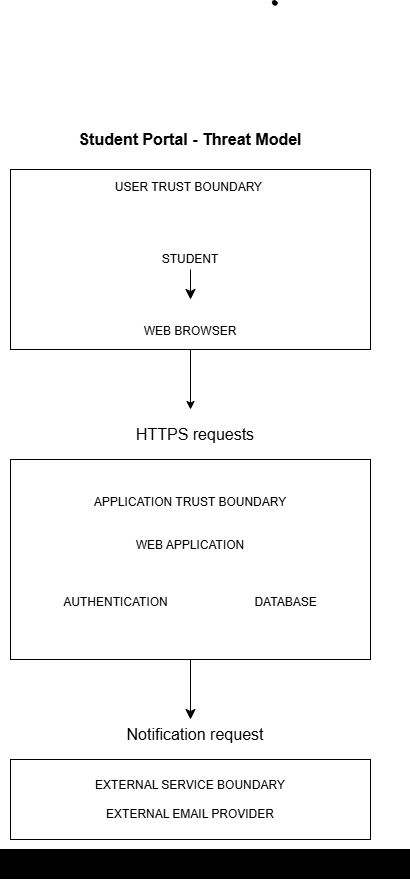

The diagram above was exported from draw.io. Its source (the exported page's mxGraphModel, read from the mxfile embedded in the PNG):
<mxGraphModel dx="732" dy="614" grid="1" gridSize="10" guides="1" tooltips="1" connect="1" arrows="1" fold="1" page="1" pageScale="1" pageWidth="850" pageHeight="1100" math="0" shadow="0">
  <root>
    <mxCell id="0" />
    <mxCell id="1" parent="0" />
    <mxCell id="aYrM6VnHzEL1RGNbrucu-1" parent="1" style="shape=stencil(fZbdcgIhDIWfZm8zQAg/17Z9j85U606tdqz9e/tmZ0c0uJ47xP0I5JwEBl59bp8/1kNwn6fj4W39M76ctgM/DCGM++36OJ50NPDjwKvN4bh+PR6+9i/z74/n6ctp9H74nlb4nbmSKZeJCu5vngmZ6jzzNAO7cX8FVKEsBuBKrgKg9oAE8gkCbLeUhEoEQKSUDZDLeWYRKIl8MEDRmHwfyBrBG6Amyu4+kDxxMoB3jhwgYu7TVAsVkFcWCs4CTBEoF4RctKeOxHIf8IXYpikHikAIf+MNUW94AGSSaoAoFIE3AlOyeWU+p2E5S9yfQZcQILVuQOwZdJNoS9Ls3wA5u2XZTIHECqeJ9kDpSaauRiNVcAY1QhdBzeLBli5WazpkSsBLV25uRaqWRyFawTQzRRIQYirJzq5atkBqLfouwqUxLBepthWb10vrWZY6UOAeyKCCtDV625mm9gmUC4Wc3VLJMMIE1BsA2FW9JraVlQB7n3c9oMKhCLEvIM1zBPZ25/umNQ1tVEC2G+fFCC8g398O2hNQuQlVu752DBfA+q0ptnqO5JFmeuIuo9DY7KjY71UxdJV4EntifPWorW++R/dC4t7V3DlIB5cHx2bc7eb3yvX//QNFp+bHDT/+Aw==);lineShape=1;strokeColor=default;" value="" vertex="1">
      <mxGeometry height="4.665236216357698" width="4.672539772115442" x="581.8679486235235" y="90.87534297609727" as="geometry" />
    </mxCell>
    <mxCell id="aYrM6VnHzEL1RGNbrucu-12" edge="1" parent="1" style="edgeStyle=none;rounded=0;orthogonalLoop=1;jettySize=auto;html=1;fontSize=12;strokeColor=default;align=center;verticalAlign=middle;multiple=1;fontFamily=Helvetica;fontColor=default;fillColor=default;" value="">
      <mxGeometry relative="1" x="0.6449" as="geometry">
        <Array as="points">
          <mxPoint x="500" y="490" />
          <mxPoint x="500" y="420" />
        </Array>
        <mxPoint x="500" y="440" as="sourcePoint" />
        <mxPoint x="500" y="500" as="targetPoint" />
      </mxGeometry>
    </mxCell>
    <mxCell id="aYrM6VnHzEL1RGNbrucu-4" parent="1" style="rounded=0;whiteSpace=wrap;html=1;" value="USER TRUST BOUNDARY&amp;nbsp;&lt;div&gt;&lt;br&gt;&lt;/div&gt;&lt;div&gt;&lt;br&gt;&lt;/div&gt;&lt;div&gt;&lt;br&gt;&lt;div&gt;&lt;br&gt;&lt;/div&gt;&lt;div&gt;STUDENT&lt;/div&gt;&lt;div&gt;&lt;br&gt;&lt;/div&gt;&lt;div&gt;&lt;br&gt;&lt;/div&gt;&lt;div&gt;&lt;br&gt;&lt;/div&gt;&lt;div&gt;&lt;br&gt;&lt;/div&gt;&lt;div&gt;WEB BROWSER&lt;/div&gt;&lt;/div&gt;" vertex="1">
      <mxGeometry height="180" width="360" x="320" y="260" as="geometry" />
    </mxCell>
    <mxCell id="aYrM6VnHzEL1RGNbrucu-10" edge="1" parent="1" style="endArrow=classic;html=1;rounded=0;fontSize=12;defaultLabelBackgroundColor=page;labelPadding=0 4;startSize=8;endSize=8;curved=1;" value="">
      <mxGeometry height="50" relative="1" width="50" as="geometry">
        <mxPoint x="500" y="360" as="sourcePoint" />
        <mxPoint x="500" y="390" as="targetPoint" />
      </mxGeometry>
    </mxCell>
    <mxCell id="aYrM6VnHzEL1RGNbrucu-14" parent="1" style="text;html=1;whiteSpace=wrap;strokeColor=none;fillColor=light-dark(transparent,#FFFFFF);align=center;verticalAlign=middle;rounded=0;fontSize=16;fontColor=light-dark(#000000,#000000);" value="&lt;strong&gt;Student Portal - Threat Model&lt;/strong&gt;" vertex="1">
      <mxGeometry height="40" width="320" x="340" y="210" as="geometry" />
    </mxCell>
    <mxCell id="aYrM6VnHzEL1RGNbrucu-15" parent="1" style="text;html=1;whiteSpace=wrap;strokeColor=none;fillColor=light-dark(transparent,#FFFFFF);align=center;verticalAlign=middle;rounded=0;fontSize=16;fontColor=light-dark(#000000,#000000);" value="HTTPS requests" vertex="1">
      <mxGeometry height="30" width="170" x="420" y="510" as="geometry" />
    </mxCell>
    <mxCell id="aYrM6VnHzEL1RGNbrucu-16" parent="1" style="rounded=0;whiteSpace=wrap;html=1;" value="APPLICATION TRUST BOUNDARY&lt;div&gt;&lt;br&gt;&lt;/div&gt;&lt;div&gt;&lt;div&gt;&lt;br&gt;&lt;/div&gt;&lt;div&gt;WEB APPLICATION&lt;/div&gt;&lt;div&gt;&lt;br&gt;&lt;/div&gt;&lt;div&gt;&lt;br&gt;&lt;/div&gt;&lt;div&gt;&lt;br&gt;&lt;/div&gt;&lt;div&gt;AUTHENTICATION&amp;nbsp; &amp;nbsp; &amp;nbsp; &amp;nbsp; &amp;nbsp; &amp;nbsp; &amp;nbsp; &amp;nbsp; &amp;nbsp; &amp;nbsp; &amp;nbsp; &amp;nbsp; &amp;nbsp; DATABASE&lt;/div&gt;&lt;div&gt;&lt;br&gt;&lt;/div&gt;&lt;/div&gt;" vertex="1">
      <mxGeometry height="200" width="360" x="320" y="550" as="geometry" />
    </mxCell>
    <mxCell id="aYrM6VnHzEL1RGNbrucu-17" edge="1" parent="1" style="edgeStyle=none;curved=1;rounded=0;curveGeometry=1;orthogonalLoop=1;jettySize=auto;html=1;fontSize=12;defaultLabelBackgroundColor=page;labelPadding=0 4;startSize=8;endSize=8;" value="">
      <mxGeometry relative="1" x="0.6449" as="geometry">
        <Array as="points">
          <mxPoint x="500" y="800" />
          <mxPoint x="500" y="730" />
        </Array>
        <mxPoint x="500" y="750" as="sourcePoint" />
        <mxPoint x="500" y="810" as="targetPoint" />
      </mxGeometry>
    </mxCell>
    <mxCell id="aYrM6VnHzEL1RGNbrucu-18" parent="1" style="text;html=1;whiteSpace=wrap;strokeColor=none;fillColor=light-dark(transparent,#FFFFFF);align=center;verticalAlign=middle;rounded=0;fontSize=16;fontColor=light-dark(#000000,#000000);" value="Notification request" vertex="1">
      <mxGeometry height="30" width="160" x="425" y="810" as="geometry" />
    </mxCell>
    <mxCell id="aYrM6VnHzEL1RGNbrucu-20" parent="1" style="rounded=0;whiteSpace=wrap;html=1;" value="EXTERNAL SERVICE BOUNDARY&lt;div&gt;&lt;br&gt;&lt;/div&gt;&lt;div&gt;EXTERNAL EMAIL PROVIDER&lt;/div&gt;" vertex="1">
      <mxGeometry height="80" width="360" x="320" y="850" as="geometry" />
    </mxCell>
    <mxCell id="aYrM6VnHzEL1RGNbrucu-21" parent="1" style="text;html=1;whiteSpace=wrap;strokeColor=none;fillColor=light-dark(#000000,#FFFFFF);align=center;verticalAlign=middle;rounded=0;fontSize=16;fontColor=light-dark(#000000,#000000);" value="Conceptual architecture for the fictional student portal." vertex="1">
      <mxGeometry height="30" width="410" x="310" y="940" as="geometry" />
    </mxCell>
  </root>
</mxGraphModel>